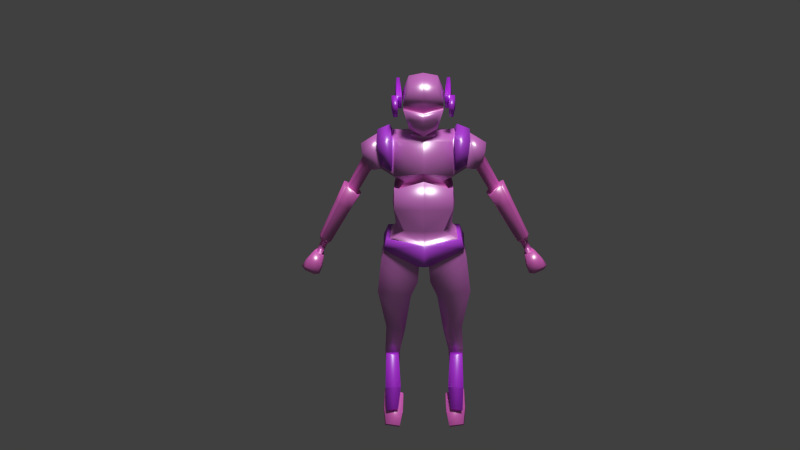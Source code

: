 # Source: player_4_animation.blend  (saved by Blender 2.76.0; exported with 4.5.12 LTS)
import bpy
from mathutils import Matrix  # noqa: F401  (used for matrix-valued properties, if any)

bpy.ops.wm.read_factory_settings(use_empty=True)
scene = bpy.context.scene
scene.name = 'Scene'

# ---- collections
col_collection_1 = bpy.data.collections.new('Collection 1'); scene.collection.children.link(col_collection_1)

# ---- images (referenced by path relative to the original .blend; pixels are not part of the script)
import os
ASSET_DIR = os.environ.get("B2B_ASSET_DIR", "")  # directory of the original .blend (textures are referenced by path, not embedded)
HERE = os.path.dirname(os.path.abspath(__file__))  # packed textures are extracted next to this script under _unpacked/

def load_image(name, relpath, width, height, colorspace="sRGB"):
    """Load a texture the original file referenced (path relative to the .blend, or extracted next to this script)."""
    p = next((c for c in (os.path.join(HERE, relpath), os.path.join(ASSET_DIR, relpath)) if relpath and os.path.exists(c)), "")
    if p:
        img = bpy.data.images.load(p, check_existing=True)
        img.name = name
    else:  # same state as the original file: an image datablock whose file is absent (Cycles renders it pink)
        img = bpy.data.images.new(name, width, height)
        img.source = "FILE"
        img.filepath = "//" + (relpath or name)
    img.colorspace_settings.name = colorspace
    return img
img_tiled_concretenew0030_2_s_jpg = load_image('TILED_ConcreteNew0030_2_S.jpg', 'TILED_ConcreteNew0030_2_S.jpg', 1024, 1024, 'sRGB')
img_t_metalbare0132_1_s_jpg = load_image('T_MetalBare0132_1_S.jpg', 'T_MetalBare0132_1_S.jpg', 1024, 1024, 'sRGB')
img_tiled_concretenew0023_2_s_jpg = load_image('TILED_ConcreteNew0023_2_S.jpg', 'TILED_ConcreteNew0023_2_S.jpg', 1024, 1024, 'sRGB')

# ---- materials (node trees are filled in below, after node groups)
mat_cuerpo = bpy.data.materials.new('cuerpo')
mat_cuerpo.alpha_threshold = 0.0
mat_cuerpo.diffuse_color = (0.02931, 0.02339, 0.8, 1.0)
mat_cuerpo.roughness = 0.5
mat_hombreras = bpy.data.materials.new('hombreras')
mat_hombreras.alpha_threshold = 0.0
mat_hombreras.diffuse_color = (0.8, 0.04557, 0.08211, 1.0)
mat_hombreras.roughness = 0.5
mat_detalles_cabeza = bpy.data.materials.new('detalles_cabeza')
mat_detalles_cabeza.alpha_threshold = 0.0
mat_detalles_cabeza.diffuse_color = (0.8, 0.411, 0.07429, 1.0)
mat_detalles_cabeza.roughness = 0.5
mat_piernas = bpy.data.materials.new('piernas')
mat_piernas.alpha_threshold = 0.0
mat_piernas.diffuse_color = (0.2203, 0.2203, 0.2203, 1.0)
mat_piernas.roughness = 0.5
mat_brazos = bpy.data.materials.new('brazos')
mat_brazos.alpha_threshold = 0.0
mat_brazos.diffuse_color = (0.8, 0.08666, 0.09981, 1.0)
mat_brazos.roughness = 0.5
mat_piel = bpy.data.materials.new('piel')
mat_piel.alpha_threshold = 0.0
mat_piel.diffuse_color = (0.2021, 0.8, 0.6471, 1.0)
mat_piel.roughness = 0.5

# ---- node groups
ng_g_material = bpy.data.node_groups.new('G_Material', 'ShaderNodeTree')
_s = ng_g_material.interface.new_socket(name='Shader', in_out='OUTPUT', socket_type='NodeSocketShader')
_s = ng_g_material.interface.new_socket(name='Math', in_out='OUTPUT', socket_type='NodeSocketFloat')
_s.min_value = 0.0
_s.max_value = 0.0
_s = ng_g_material.interface.new_socket(name='Image', in_out='INPUT', socket_type='NodeSocketColor')
_s.default_value = (0.5, 0.5, 1.0, 1.0)
_s = ng_g_material.interface.new_socket(name='NormalStr', in_out='INPUT', socket_type='NodeSocketFloat')
_s.default_value = 0.1
_s.min_value = 0.0
_s.max_value = 10.0
_s = ng_g_material.interface.new_socket(name='Displacement', in_out='INPUT', socket_type='NodeSocketFloat')
_s.default_value = 0.05
_s = ng_g_material.interface.new_socket(name='Roughness', in_out='INPUT', socket_type='NodeSocketFloat')
_s.subtype = 'FACTOR'
_s.default_value = 0.15
_s.min_value = 0.0
_s.max_value = 1.0
_N = ng_g_material.nodes; _L = ng_g_material.links
n0 = _N.new('ShaderNodeValToRGB'); n0.name = 'ColorRamp'; n0.location = (-339, 641)
while len(n0.color_ramp.elements) > 1: n0.color_ramp.elements.remove(n0.color_ramp.elements[-1])
n0.color_ramp.elements[0].position = 0.0; n0.color_ramp.elements[0].color = (0.0, 0.0, 0.0, 1.0)
_e = n0.color_ramp.elements.new(0.9636); _e.color = (0.738, 0.738, 0.738, 1.0)
n1 = _N.new('ShaderNodeBsdfAnisotropic'); n1.name = 'Glossy BSDF'; n1.location = (-341, 241)
n1.distribution = 'GGX'
n2 = _N.new('ShaderNodeMixShader'); n2.name = 'Mix Shader'; n2.location = (65, 436)
n3 = _N.new('NodeGroupOutput'); n3.name = 'G_Material'; n3.location = (587, 444)
n3.label = 'G_Material'
n4 = _N.new('ShaderNodeMath'); n4.name = 'Math'; n4.location = (-639, -110)
n4.operation = 'MULTIPLY'
n5 = _N.new('ShaderNodeBsdfDiffuse'); n5.name = 'Diffuse BSDF'; n5.location = (-341, 389)
n6 = _N.new('ShaderNodeNormalMap'); n6.name = 'Normal Map'; n6.location = (-637, 74)
n6.uv_map = 'UVMap'
n7 = _N.new('NodeGroupInput'); n7.name = 'Group Input'; n7.location = (-952, 272)
n8 = _N.new('ShaderNodeMath'); n8.name = 'Math.001'; n8.location = (0, 0)
n8.operation = 'POWER'
_L.new(n1.outputs[0], n2.inputs[2])
_L.new(n0.outputs[0], n2.inputs[0])
_L.new(n6.outputs[0], n1.inputs[4])
_L.new(n5.outputs[0], n2.inputs[1])
_L.new(n6.outputs[0], n5.inputs[2])
_L.new(n2.outputs[0], n3.inputs[0])
_L.new(n4.outputs[0], n3.inputs[1])
_L.new(n7.outputs[1], n6.inputs[0])
_L.new(n7.outputs[2], n4.inputs[0])
_L.new(n7.outputs[0], n0.inputs[0])
_L.new(n7.outputs[0], n6.inputs[1])
_L.new(n7.outputs[0], n4.inputs[1])
_L.new(n7.outputs[0], n5.inputs[0])
_L.new(n7.outputs[3], n8.inputs[0])
_L.new(n8.outputs[0], n1.inputs[1])
n3.is_active_output = True

# ---- material node trees
mat_cuerpo.use_nodes = True; mat_cuerpo.node_tree.nodes.clear()
_N = mat_cuerpo.node_tree.nodes; _L = mat_cuerpo.node_tree.links
n0 = _N.new('ShaderNodeTexImage'); n0.name = 'Image Texture'; n0.location = (-190, 328)
n0.width = 140
n0.image = img_tiled_concretenew0030_2_s_jpg
n1 = _N.new('ShaderNodeMapping'); n1.name = 'Mapping'; n1.location = (-490, 380)
n1.inputs[3].default_value = (2.0, 2.0, 2.0)
n2 = _N.new('ShaderNodeTexCoord'); n2.name = 'Texture Coordinate'; n2.location = (-690, 340)
n3 = _N.new('ShaderNodeOutputMaterial'); n3.name = 'Material Output'; n3.location = (828, 297)
n4 = _N.new('ShaderNodeGroup'); n4.name = 'Group'; n4.location = (250, 299)
n4.node_tree = ng_g_material
n4.inputs[1].default_value = 0.1
n4.inputs[2].default_value = 0.05
n4.inputs[3].default_value = 0.15
n5 = _N.new('ShaderNodeMix'); n5.name = 'Mix'; n5.location = (30, 344)
n5.data_type = 'RGBA'
n5.inputs[7].default_value = (0.6895, 0.4147, 0.5825, 1.0)
n6 = _N.new('ShaderNodeDisplacement'); n6.name = 'Displacement'; n6.location = (0, 0)
n6.inputs[1].default_value = 0.0
n6.inputs[2].default_value = 0.1
_L.new(n1.outputs[0], n0.inputs[0])
_L.new(n2.outputs[2], n1.inputs[0])
_L.new(n4.outputs[0], n3.inputs[0])
_L.new(n0.outputs[0], n5.inputs[6])
_L.new(n5.outputs[2], n4.inputs[0])
_L.new(n4.outputs[1], n6.inputs[0])
_L.new(n6.outputs[0], n3.inputs[2])
n3.is_active_output = True
mat_hombreras.use_nodes = True; mat_hombreras.node_tree.nodes.clear()
_N = mat_hombreras.node_tree.nodes; _L = mat_hombreras.node_tree.links
n0 = _N.new('ShaderNodeTexImage'); n0.name = 'Image Texture'; n0.location = (-190, 328)
n0.width = 140
n0.image = img_t_metalbare0132_1_s_jpg
n1 = _N.new('ShaderNodeMapping'); n1.name = 'Mapping'; n1.location = (-490, 380)
n1.inputs[3].default_value = (2.0, 2.0, 2.0)
n2 = _N.new('ShaderNodeTexCoord'); n2.name = 'Texture Coordinate'; n2.location = (-690, 340)
n3 = _N.new('ShaderNodeOutputMaterial'); n3.name = 'Material Output'; n3.location = (828, 297)
n4 = _N.new('ShaderNodeGroup'); n4.name = 'Group'; n4.location = (250, 299)
n4.node_tree = ng_g_material
n4.inputs[1].default_value = 0.1
n4.inputs[2].default_value = 0.05
n4.inputs[3].default_value = 0.15
n5 = _N.new('ShaderNodeMix'); n5.name = 'Mix'; n5.location = (30, 362)
n5.data_type = 'RGBA'
n5.inputs[7].default_value = (0.07273, 0.103, 0.6895, 1.0)
n6 = _N.new('ShaderNodeDisplacement'); n6.name = 'Displacement'; n6.location = (0, 0)
n6.inputs[1].default_value = 0.0
n6.inputs[2].default_value = 0.1
_L.new(n1.outputs[0], n0.inputs[0])
_L.new(n2.outputs[2], n1.inputs[0])
_L.new(n4.outputs[0], n3.inputs[0])
_L.new(n0.outputs[0], n5.inputs[6])
_L.new(n5.outputs[2], n4.inputs[0])
_L.new(n4.outputs[1], n6.inputs[0])
_L.new(n6.outputs[0], n3.inputs[2])
n3.is_active_output = True
mat_detalles_cabeza.use_nodes = True; mat_detalles_cabeza.node_tree.nodes.clear()
_N = mat_detalles_cabeza.node_tree.nodes; _L = mat_detalles_cabeza.node_tree.links
n0 = _N.new('ShaderNodeTexImage'); n0.name = 'Image Texture'; n0.location = (-190, 328)
n0.width = 140
n0.image = img_t_metalbare0132_1_s_jpg
n1 = _N.new('ShaderNodeMapping'); n1.name = 'Mapping'; n1.location = (-490, 380)
n1.inputs[3].default_value = (2.0, 2.0, 2.0)
n2 = _N.new('ShaderNodeTexCoord'); n2.name = 'Texture Coordinate'; n2.location = (-690, 340)
n3 = _N.new('ShaderNodeOutputMaterial'); n3.name = 'Material Output'; n3.location = (828, 297)
n4 = _N.new('ShaderNodeGroup'); n4.name = 'Group'; n4.location = (250, 299)
n4.node_tree = ng_g_material
n4.inputs[1].default_value = 0.1
n4.inputs[2].default_value = 0.05
n4.inputs[3].default_value = 0.15
n5 = _N.new('ShaderNodeMix'); n5.name = 'Mix'; n5.location = (30, 362)
n5.data_type = 'RGBA'
n5.inputs[7].default_value = (0.03587, 0.03708, 0.6895, 1.0)
n6 = _N.new('ShaderNodeDisplacement'); n6.name = 'Displacement'; n6.location = (0, 0)
n6.inputs[1].default_value = 0.0
n6.inputs[2].default_value = 0.1
_L.new(n1.outputs[0], n0.inputs[0])
_L.new(n2.outputs[2], n1.inputs[0])
_L.new(n4.outputs[0], n3.inputs[0])
_L.new(n0.outputs[0], n5.inputs[6])
_L.new(n5.outputs[2], n4.inputs[0])
_L.new(n4.outputs[1], n6.inputs[0])
_L.new(n6.outputs[0], n3.inputs[2])
n3.is_active_output = True
mat_piernas.use_nodes = True; mat_piernas.node_tree.nodes.clear()
_N = mat_piernas.node_tree.nodes; _L = mat_piernas.node_tree.links
n0 = _N.new('ShaderNodeTexImage'); n0.name = 'Image Texture'; n0.location = (-190, 328)
n0.width = 140
n0.image = img_t_metalbare0132_1_s_jpg
n1 = _N.new('ShaderNodeMapping'); n1.name = 'Mapping'; n1.location = (-490, 380)
n1.inputs[3].default_value = (2.0, 2.0, 2.0)
n2 = _N.new('ShaderNodeTexCoord'); n2.name = 'Texture Coordinate'; n2.location = (-690, 340)
n3 = _N.new('ShaderNodeOutputMaterial'); n3.name = 'Material Output'; n3.location = (828, 297)
n4 = _N.new('ShaderNodeGroup'); n4.name = 'Group'; n4.location = (250, 299)
n4.node_tree = ng_g_material
n4.inputs[1].default_value = 0.1
n4.inputs[2].default_value = 0.05
n4.inputs[3].default_value = 0.15
n5 = _N.new('ShaderNodeMix'); n5.name = 'Mix'; n5.location = (30, 362)
n5.data_type = 'RGBA'
n5.inputs[7].default_value = (0.02587, 0.05177, 0.6895, 1.0)
n6 = _N.new('ShaderNodeDisplacement'); n6.name = 'Displacement'; n6.location = (0, 0)
n6.inputs[1].default_value = 0.0
n6.inputs[2].default_value = 0.1
_L.new(n1.outputs[0], n0.inputs[0])
_L.new(n2.outputs[2], n1.inputs[0])
_L.new(n4.outputs[0], n3.inputs[0])
_L.new(n0.outputs[0], n5.inputs[6])
_L.new(n5.outputs[2], n4.inputs[0])
_L.new(n4.outputs[1], n6.inputs[0])
_L.new(n6.outputs[0], n3.inputs[2])
n3.is_active_output = True
mat_brazos.use_nodes = True; mat_brazos.node_tree.nodes.clear()
_N = mat_brazos.node_tree.nodes; _L = mat_brazos.node_tree.links
n0 = _N.new('ShaderNodeTexImage'); n0.name = 'Image Texture'; n0.location = (-190, 328)
n0.width = 140
n0.image = img_tiled_concretenew0030_2_s_jpg
n1 = _N.new('ShaderNodeMapping'); n1.name = 'Mapping'; n1.location = (-490, 380)
n1.inputs[3].default_value = (2.0, 2.0, 2.0)
n2 = _N.new('ShaderNodeTexCoord'); n2.name = 'Texture Coordinate'; n2.location = (-690, 340)
n3 = _N.new('ShaderNodeOutputMaterial'); n3.name = 'Material Output'; n3.location = (828, 297)
n4 = _N.new('ShaderNodeGroup'); n4.name = 'Group'; n4.location = (250, 299)
n4.node_tree = ng_g_material
n4.inputs[1].default_value = 0.1
n4.inputs[2].default_value = 0.05
n4.inputs[3].default_value = 0.15
n5 = _N.new('ShaderNodeMix'); n5.name = 'Mix'; n5.location = (30, 395)
n5.data_type = 'RGBA'
n5.inputs[7].default_value = (0.6895, 0.2632, 0.2371, 1.0)
n6 = _N.new('ShaderNodeDisplacement'); n6.name = 'Displacement'; n6.location = (0, 0)
n6.inputs[1].default_value = 0.0
n6.inputs[2].default_value = 0.1
_L.new(n1.outputs[0], n0.inputs[0])
_L.new(n2.outputs[2], n1.inputs[0])
_L.new(n4.outputs[0], n3.inputs[0])
_L.new(n0.outputs[0], n5.inputs[6])
_L.new(n5.outputs[2], n4.inputs[0])
_L.new(n4.outputs[1], n6.inputs[0])
_L.new(n6.outputs[0], n3.inputs[2])
n3.is_active_output = True
mat_piel.use_nodes = True; mat_piel.node_tree.nodes.clear()
_N = mat_piel.node_tree.nodes; _L = mat_piel.node_tree.links
n0 = _N.new('ShaderNodeTexImage'); n0.name = 'Image Texture'; n0.location = (-190, 328)
n0.width = 140
n0.image = img_tiled_concretenew0023_2_s_jpg
n1 = _N.new('ShaderNodeMapping'); n1.name = 'Mapping'; n1.location = (-490, 380)
n1.inputs[3].default_value = (2.0, 2.0, 2.0)
n2 = _N.new('ShaderNodeTexCoord'); n2.name = 'Texture Coordinate'; n2.location = (-690, 340)
n3 = _N.new('ShaderNodeOutputMaterial'); n3.name = 'Material Output'; n3.location = (828, 297)
n4 = _N.new('ShaderNodeGroup'); n4.name = 'Group'; n4.location = (250, 299)
n4.node_tree = ng_g_material
n4.inputs[1].default_value = 0.1
n4.inputs[2].default_value = 0.05
n4.inputs[3].default_value = 0.15
n5 = _N.new('ShaderNodeMix'); n5.name = 'Mix'; n5.location = (30, 357)
n5.data_type = 'RGBA'
n5.inputs[7].default_value = (0.6895, 0.2371, 0.2632, 1.0)
n6 = _N.new('ShaderNodeDisplacement'); n6.name = 'Displacement'; n6.location = (0, 0)
n6.inputs[1].default_value = 0.0
n6.inputs[2].default_value = 0.1
_L.new(n1.outputs[0], n0.inputs[0])
_L.new(n2.outputs[2], n1.inputs[0])
_L.new(n4.outputs[0], n3.inputs[0])
_L.new(n0.outputs[0], n5.inputs[6])
_L.new(n5.outputs[2], n4.inputs[0])
_L.new(n4.outputs[1], n6.inputs[0])
_L.new(n6.outputs[0], n3.inputs[2])
n3.is_active_output = True

# ---- world
world_world = bpy.data.worlds.new('World'); scene.world = world_world
world_world.color = (0.05088, 0.05088, 0.05088)
world_world.use_sun_shadow = False
world_world.sun_shadow_jitter_overblur = 0.0
world_world.cycles.sampling_method = 'MANUAL'
world_world.cycles.sample_map_resolution = 256

# ---- cameras
cam_camera_001 = bpy.data.cameras.new('Camera.001')
cam_camera_001.clip_end = 100.0
cam_camera_001.lens = 35.0
cam_camera_001.sensor_width = 32.0
cam_camera_001.sensor_height = 18.0
cam_camera_001.display_size = 2.0
cam_camera_001.dof.focus_distance = 0.0

# ---- lights
light_sun = bpy.data.lights.new('Sun', 'SUN')
light_sun.transmission_factor = 0.0
light_sun.angle = 0.1993
light_sun.energy = 2.5
light_sun.shadow_buffer_clip_start = 0.5
light_sun.shadow_soft_size = 0.1
light_sun.shadow_cascade_max_distance = 1000.0
light_sun.cycles.use_multiple_importance_sampling = False

# ---- meshes
me_cube_002 = bpy.data.meshes.new('Cube.002')
me_cube_002.from_pydata([(0.3666, 0.4508, 2.68), (0.3214, 0.0154, 2.495), (0.3845, 0.5358, 2.397), (0.3347, 0.07551, 2.283), (0.4155, 0.4499, 2.683), (0.406, 0.01378, 2.5), (0.4334, 0.5349, 2.4), (0.4193, 0.07388, 2.288), (0.3294, -0.01018, 2.469), (0.3405, 0.04, 2.292), (0.358, -0.01073, 2.471), (0.3691, 0.03945, 2.294), (0.4296, 0.2611, 2.577), (0.4213, 0.1367, 2.472), (0.442, 0.3204, 2.379), (0.4266, 0.1609, 2.387), (0.41, 0.263, 2.576), (0.4016, 0.1386, 2.472), (0.4224, 0.3223, 2.379), (0.407, 0.1628, 2.387), (0.4528, -0.1926, 2.215), (0.4526, -0.2527, 2.427), (0.3886, -0.1838, 2.213), (0.3778, -0.2439, 2.425), (0.4685, 0.1527, 2.387), (0.4632, 0.1285, 2.473), (0.4897, 0.06508, 2.29), (0.4807, 0.004974, 2.502), (0.3085, -0.4777, 0.4835), (0.428, -0.223, 1.84), (0.2976, 0.2039, 0.4874), (0.428, 0.249, 1.827), (0.438, 0.2884, 1.167), (0.4493, -0.5063, 1.166), (0.42, 0.2471, 0.8437), (0.4513, -0.5075, 0.8434), (0.5288, 0.2146, 0.2855), (0.5311, -0.3369, 0.2855), (0.05194, 0.1247, -0.1856), (0.07893, -0.3494, -0.1856), (0.6171, 0.1701, 0.1435), (0.6171, -0.3876, 0.1435), (0.4372, 0.3298, 1.341), (0.4489, -0.4269, 1.352), (0.0, 0.3288, 1.848), (0.0, 0.2033, 0.4866), (0.0, -0.2661, 1.861), (0.0, -0.5334, 0.4866), (0.0, -0.5223, 1.295), (0.0, 0.4199, 1.239), (0.0, -0.5549, 0.8487), (0.0, 0.3499, 0.8475), (0.0, 0.2263, 0.2429), (0.0, -0.493, 0.2429), (0.0, 0.2185, -0.1149), (0.0, -0.4368, -0.1575), (0.0, 0.487, 1.344), (0.0, -0.5488, 1.433), (0.6818, -0.4202, -0.09077), (0.1005, -0.3259, -0.4684), (0.6841, 0.1835, -0.08862), (0.1023, 0.1317, -0.4713), (0.7411, -0.4038, -0.5856), (0.2123, -0.2983, -0.7272), (0.7411, 0.1659, -0.5856), (0.2123, 0.1187, -0.7272), (0.624, -0.04877, -2.506), (0.4496, -0.03369, -2.504), (0.624, 0.1168, -2.506), (0.4496, 0.118, -2.504), (0.6594, 0.2174, -1.864), (0.4077, 0.22, -1.861), (0.4077, -0.02385, -1.861), (0.6594, -0.04116, -1.864), (0.3166, 0.2114, -1.379), (0.6218, -0.2529, -1.315), (0.6218, 0.2028, -1.315), (0.3166, -0.2291, -1.379), (0.6644, -0.09232, -2.373), (0.4209, -0.06507, -2.372), (0.6549, 0.1117, -2.512), (0.4342, 0.1087, -2.51), (0.4397, -0.08423, -1.888), (0.6419, -0.102, -1.89), (0.6629, -0.2052, -2.512), (0.4014, -0.1792, -2.516), (0.6632, 0.1001, -2.619), (0.4309, 0.0943, -2.618), (0.4313, -0.1461, -1.904), (0.6333, -0.1656, -1.904), (0.6076, -0.1786, -2.689), (0.4394, -0.166, -2.693), (0.6175, 0.05044, -2.685), (0.4606, 0.04814, -2.684), (0.6414, -0.472, -2.776), (0.4429, -0.4333, -2.765), (0.6173, -0.4287, -2.831), (0.4611, -0.3983, -2.822), (0.6714, -0.01961, -2.641), (0.3732, -0.1263, -2.659), (0.6888, -0.284, -2.838), (0.3694, -0.3893, -2.856), (0.6913, 0.1342, -2.744), (0.3628, 0.01673, -2.764), (0.7094, -0.1175, -2.978), (0.37, -0.2317, -2.997), (0.6448, -0.6311, -2.931), (0.411, -0.6789, -2.938), (0.6655, -0.5472, -3.026), (0.4318, -0.595, -3.032), (0.6523, 0.2518, -2.828), (0.3819, 0.155, -2.845), (0.6597, 0.07626, -2.996), (0.3893, -0.02047, -3.013), (0.0, 0.255, 1.893), (0.0, -0.2475, 1.926), (0.1925, -0.174, 1.962), (0.1925, 0.1809, 1.943), (0.1925, 0.1795, 1.914), (0.0, 0.253, 1.898), (0.1925, -0.1754, 1.933), (0.0, -0.2495, 1.93), (0.08896, 0.2103, 1.682), (0.0, 0.2103, 1.681), (0.08896, -0.1736, 1.7), (0.0, -0.1736, 1.7), (0.0, -0.5563, 0.2548), (0.5874, -0.391, 0.3036), (0.6532, 0.1929, 0.1584), (0.5799, 0.2719, 0.3009), (0.6345, -0.4237, 0.1458), (0.0, -0.447, -0.1275), (0.134, -0.3982, -0.135), (0.0, 0.2981, 0.2883), (0.0, 0.2769, 0.06189), (0.7246, 0.1589, 1.78), (0.7246, -0.1512, 1.782), (0.6631, 0.1777, 1.422), (0.6631, -0.2275, 1.424), (0.9453, 0.1603, 1.635), (0.9449, -0.1461, 1.638), (0.8239, 0.1678, 1.395), (0.823, -0.2018, 1.395), (1.219, 0.1515, 1.082), (1.219, -0.1443, 1.082), (1.03, 0.1704, 0.9421), (1.03, -0.2126, 0.9421), (1.35, 0.1242, 0.8059), (1.35, -0.1211, 0.806), (1.165, 0.1406, 0.7326), (1.165, -0.1788, 0.7326), (1.639, 0.1042, 0.2353), (1.639, -0.1043, 0.2353), (1.497, 0.1172, 0.1672), (1.497, -0.1522, 0.1672), (1.739, 0.07034, -0.0364), (1.739, -0.07597, -0.03634), (1.635, 0.07688, -0.08257), (1.635, -0.1052, -0.08264), (1.847, 0.1142, -0.1603), (1.847, -0.1163, -0.1598), (1.661, 0.1294, -0.2436), (1.661, -0.1703, -0.2442), (1.922, 0.118, -0.2829), (1.922, -0.125, -0.2829), (1.719, 0.1315, -0.3733), (1.719, -0.1787, -0.3733), (1.91, 0.07393, -0.3578), (1.91, -0.0885, -0.3578), (1.784, 0.07871, -0.4137), (1.784, -0.1181, -0.4137), (0.468, 0.01792, 1.978), (0.4674, -0.04514, 1.243), (0.7053, 0.009195, 1.917), (0.6201, -0.03034, 1.357), (0.9685, 0.01465, 1.752), (0.7678, -0.02404, 1.331), (1.248, 0.008456, 1.143), (0.984, -0.02591, 0.9543), (1.393, 0.005522, 0.8311), (1.132, -0.02297, 0.7303), (1.68, 0.003383, 0.234), (1.485, -0.02083, 0.1414), (1.782, 0.0001637, -0.04522), (1.623, -0.01707, -0.116), (1.916, 0.002781, -0.194), (1.658, -0.02394, -0.3107), (1.999, 0.0005833, -0.3222), (1.714, -0.02748, -0.4485), (1.947, -0.006387, -0.3993), (1.803, -0.02053, -0.463), (0.4521, -0.1093, 1.162), (0.4432, -0.1369, 0.4788), (0.4887, -0.13, 0.8433), (0.2802, 0.2774, 1.285), (0.3672, 0.2053, 1.172), (0.2824, -0.4115, 1.27), (0.3766, -0.3935, 1.138), (0.0, -0.4481, 1.28), (0.4088, -0.09635, 1.11), (0.3643, -0.06855, 1.215), (0.0, -0.4432, 1.393), (0.0, 0.29, 1.212), (0.0, 0.3497, 1.324), (0.5161, 0.02013, 2.053), (0.4742, -0.3037, 1.899), (0.4761, 0.3359, 1.873), (0.4869, 0.4318, 1.345), (0.4873, -0.4705, 1.446), (0.7087, 0.006176, 1.976), (0.7138, -0.2112, 1.822), (0.7125, 0.222, 1.81), (0.6544, 0.2499, 1.467), (0.661, -0.2861, 1.484), (0.9268, 0.01136, 1.696), (0.9112, -0.1197, 1.595), (0.9127, 0.1275, 1.592), (0.8254, 0.1317, 1.398), (0.8229, -0.1666, 1.398), (0.7857, -0.02375, 1.348), (1.184, 0.007264, 1.104), (1.18, -0.07066, 1.059), (1.185, 0.07236, 1.063), (1.062, 0.09395, 0.97), (1.056, -0.1314, 0.9666), (1.043, -0.02548, 1.001), (0.8276, -0.1568, 1.357), (0.904, -0.09876, 1.519), (0.9067, 0.1049, 1.514), (0.833, 0.1153, 1.359), (0.8118, -0.02452, 1.344), (0.8985, 0.009792, 1.632), (1.05, -0.1321, 0.975), (1.056, 0.09454, 0.9784), (1.037, -0.02545, 1.009), (1.176, 0.007334, 1.117), (1.172, -0.07144, 1.071), (1.178, 0.07326, 1.075), (0.0, 0.3547, 2.74), (0.0, 0.2826, 2.052), (0.0, -0.2984, 2.726), (0.0, -0.3191, 1.944), (0.2378, 0.3547, 2.699), (0.2921, 0.2534, 2.216), (0.1947, -0.2984, 2.685), (0.2134, -0.2236, 2.037), (0.0, 0.07842, 2.83), (0.0, 0.08566, 1.967), (0.2134, 0.07842, 2.034), (0.2145, 0.07842, 2.789), (0.0, -0.4121, 2.281), (0.0, 0.3974, 2.376), (0.3288, 0.367, 2.423), (0.3, -0.3259, 2.358), (0.3, 0.07842, 2.346), (0.0, -0.3205, 2.369), (0.0, 0.393, 2.448), (0.3247, 0.3686, 2.477), (0.3016, -0.3205, 2.423), (0.3016, 0.07842, 2.423), (0.0, -0.3005, 2.367), (0.0, -0.3059, 2.279), (0.2922, -0.308, 2.423), (0.2942, -0.31, 2.357), (0.2879, 0.07886, 2.424), (0.2864, 0.07886, 2.347), (0.0, -0.4028, 2.194), (0.0, -0.3529, 2.068), (0.1579, -0.3197, 2.11), (0.188, -0.3552, 2.221), (0.4904, 0.01338, 1.921), (0.4585, -0.179, 1.811), (0.4585, 0.1979, 1.801), (0.4658, 0.2624, 1.414), (0.4752, -0.3418, 1.421), (0.6798, 0.006418, 1.873), (0.6953, -0.1216, 1.764), (0.6953, 0.1259, 1.763), (0.6462, 0.141, 1.478), (0.6462, -0.1826, 1.479), (0.4954, -0.2434, 1.858), (0.6826, 0.004008, 1.919), (0.6856, 0.1763, 1.787), (0.5288, 0.01515, 1.981), (0.4968, 0.2673, 1.837), (0.5055, 0.3438, 1.416), (0.5111, -0.3735, 1.44), (0.6866, -0.1695, 1.797), (0.6392, 0.1986, 1.515), (0.6499, -0.2263, 1.47), (0.0, 0.4639, 1.877), (0.4659, 0.3841, 1.856), (0.4752, 0.4649, 1.369), (0.0, 0.6221, 1.372), (0.3814, 0.3688, 1.337), (0.0, 0.484, 1.339), (0.4092, 0.4678, 1.358), (0.0, 0.583, 1.36), (0.3904, 0.3753, 1.137), (0.3763, 0.3428, 0.8821), (0.0, 0.4788, 1.194), (0.0, 0.4237, 0.8852), (0.3858, 0.3087, 1.171), (0.0, 0.4104, 1.227), (0.3489, 0.3563, 1.147), (0.0, 0.4364, 1.191), (1.758, -0.002778, -0.06498), (1.746, -0.003685, -0.0616), (1.722, -0.04857, -0.05128), (1.73, -0.05648, -0.0538), (1.722, 0.03843, -0.05128), (1.73, 0.04754, -0.0539), (1.652, 0.05456, -0.08809), (1.665, 0.04299, -0.1007), (1.665, -0.06769, -0.1007), (1.652, -0.08071, -0.08807), (1.65, -0.01451, -0.1127), (1.654, -0.01379, -0.1021), (1.662, -0.00274, 0.1378), (1.669, -0.001772, 0.1415), (1.645, -0.06373, 0.1422), (1.641, -0.06026, 0.1385), (1.645, 0.0562, 0.1422), (1.641, 0.05108, 0.1385), (1.565, 0.05808, 0.102), (1.564, 0.06372, 0.103), (1.564, -0.09125, 0.103), (1.565, -0.08584, 0.102), (1.558, -0.01568, 0.08819), (1.556, -0.0157, 0.0882), (0.6278, -0.393, 0.1048), (0.6282, 0.1723, 0.1052), (0.06026, 0.1258, -0.2328), (0.0825, -0.3455, -0.2323)], [], [(0, 2, 3, 1), (7, 6, 14, 15), (1, 3, 9, 8), (0, 1, 5, 4), (3, 2, 6, 7), (2, 0, 4, 6), (8, 9, 11, 10), (5, 1, 8, 10), (3, 7, 11, 9), (7, 5, 10, 11), (7, 26, 20, 22), (26, 27, 21, 20), (12, 13, 17, 16), (6, 4, 12, 14), (5, 7, 22, 23), (4, 5, 13, 12), (16, 17, 19, 18), (15, 14, 18, 19), (14, 12, 16, 18), (13, 15, 19, 17), (27, 5, 23, 21), (23, 22, 20, 21), (7, 15, 24, 26), (13, 5, 27, 25), (15, 13, 25, 24), (27, 26, 24, 25), (51, 34, 30, 45), (193, 35, 28, 192), (45, 30, 36, 52), (42, 172, 200, 194), (48, 33, 197, 198), (191, 33, 35, 193), (32, 298, 304, 302), (38, 39, 55, 54), (55, 39, 132, 131), (192, 28, 37), (44, 31, 291, 290), (204, 206, 284, 283), (29, 46, 57, 43), (39, 41, 130, 132), (331, 330, 58, 60), (28, 47, 53, 37), (33, 48, 50, 35), (172, 43, 196, 200), (171, 44, 46), (35, 50, 47, 28), (61, 60, 64, 65), (333, 332, 61, 59), (330, 333, 59, 58), (332, 331, 60, 61), (71, 70, 68, 69), (58, 59, 63, 62), (59, 61, 65, 63), (60, 58, 62, 64), (68, 66, 67, 69), (73, 72, 67, 66), (72, 71, 69, 67), (70, 73, 66, 68), (76, 75, 73, 70), (77, 74, 71, 72), (75, 77, 72, 73), (74, 76, 70, 71), (65, 64, 76, 74), (62, 63, 77, 75), (63, 65, 74, 77), (64, 62, 75, 76), (36, 37, 127, 129), (54, 40, 38), (80, 81, 79, 78), (83, 78, 79, 82), (85, 87, 93, 91), (89, 88, 85, 84), (80, 78, 84, 86), (83, 82, 88, 89), (82, 79, 85, 88), (81, 80, 86, 87), (78, 83, 89, 84), (79, 81, 87, 85), (92, 90, 91, 93), (86, 84, 90, 92), (87, 86, 92, 93), (84, 85, 95, 94), (94, 95, 97, 96), (85, 91, 97, 95), (90, 84, 94, 96), (91, 90, 96, 97), (99, 101, 100, 98), (105, 103, 111, 113), (98, 100, 104, 102), (105, 104, 108, 109), (101, 99, 103, 105), (99, 98, 102, 103), (106, 107, 109, 108), (100, 101, 107, 106), (101, 105, 109, 107), (104, 100, 106, 108), (111, 110, 112, 113), (103, 102, 110, 111), (102, 104, 112, 110), (104, 105, 113, 112), (115, 116, 117, 114), (120, 121, 125, 124), (114, 117, 118, 119), (116, 115, 121, 120), (117, 116, 120, 118), (125, 123, 122, 124), (118, 120, 124, 122), (119, 118, 122, 123), (127, 126, 131, 132, 130), (133, 129, 128, 134), (129, 127, 130, 128), (41, 40, 128, 130), (37, 53, 126, 127), (52, 36, 129, 133), (40, 54, 134, 128), (137, 135, 139, 141), (208, 205, 280, 286), (137, 42, 273, 278), (172, 42, 137, 174), (146, 144, 221, 224), (136, 138, 142, 140), (173, 136, 140, 175), (174, 137, 141, 176), (178, 145, 149, 180), (177, 143, 222, 220), (176, 141, 217, 219), (143, 145, 223, 222), (148, 150, 154, 152), (145, 143, 147, 149), (144, 146, 150, 148), (177, 144, 148, 179), (152, 154, 326, 320), (179, 148, 152, 181), (180, 149, 153, 182), (149, 147, 151, 153), (155, 183, 185, 159), (324, 323, 310, 313), (327, 328, 317, 314), (157, 161, 186, 184), (156, 158, 162, 160), (155, 159, 161, 157), (185, 160, 164, 187), (188, 165, 169, 190), (186, 161, 165, 188), (161, 159, 163, 165), (160, 162, 166, 164), (189, 168, 170, 190), (165, 163, 167, 169), (164, 166, 170, 168), (187, 164, 168, 189), (163, 187, 189, 167), (167, 189, 190, 169), (162, 186, 188, 166), (166, 188, 190, 170), (158, 184, 186, 162), (159, 185, 187, 163), (323, 318, 307, 310), (318, 321, 308, 307), (150, 180, 182, 154), (147, 179, 181, 151), (143, 177, 179, 147), (142, 176, 219, 218), (140, 142, 218, 215), (146, 178, 180, 150), (138, 174, 176, 142), (135, 173, 175, 139), (43, 172, 174, 138), (213, 208, 286, 289), (171, 31, 44), (29, 171, 46), (34, 193, 192, 30), (33, 191, 199, 197), (32, 191, 193, 34), (192, 37, 36), (30, 192, 36), (200, 196, 197, 199), (203, 194, 195, 202), (196, 201, 198, 197), (194, 200, 199, 195), (32, 49, 202, 195), (191, 32, 195, 199), (43, 57, 201, 196), (56, 42, 194, 203), (207, 206, 211, 212), (204, 205, 210, 209), (205, 208, 213, 210), (206, 204, 209, 211), (171, 29, 271, 270), (206, 207, 285, 284), (205, 204, 283, 280), (207, 212, 288, 285), (29, 43, 274, 271), (138, 136, 276, 279), (236, 232, 224, 221), (235, 236, 221, 220), (234, 233, 223, 225), (233, 237, 222, 223), (232, 234, 225, 224), (237, 235, 220, 222), (175, 140, 215, 214), (178, 146, 224, 225), (145, 178, 225, 223), (141, 139, 216, 217), (144, 177, 220, 221), (139, 175, 214, 216), (182, 153, 325, 329), (183, 155, 311, 306), (154, 182, 329, 326), (155, 157, 312, 311), (184, 158, 315, 316), (151, 181, 319, 322), (321, 327, 314, 308), (158, 156, 309, 315), (157, 184, 316, 312), (328, 324, 313, 317), (153, 151, 322, 325), (216, 214, 231, 228), (218, 219, 230, 226), (217, 216, 228, 229), (219, 217, 229, 230), (214, 215, 227, 231), (215, 218, 226, 227), (228, 231, 235, 237), (226, 230, 234, 232), (229, 228, 237, 233), (230, 229, 233, 234), (231, 227, 236, 235), (227, 226, 232, 236), (241, 245, 268, 267), (247, 239, 243, 248), (249, 242, 238, 246), (254, 253, 245, 248), (251, 252, 243, 239), (252, 254, 248, 243), (244, 249, 246, 240), (241, 247, 248, 245), (257, 259, 254, 252), (256, 257, 252, 251), (258, 255, 260, 262), (253, 254, 265, 263), (244, 240, 255, 258), (249, 244, 258, 259), (238, 242, 257, 256), (242, 249, 259, 257), (264, 262, 263, 265), (262, 260, 261, 263), (250, 253, 263, 261), (259, 258, 262, 264), (254, 259, 264, 265), (269, 266, 267, 268), (253, 250, 266, 269), (245, 253, 269, 268), (278, 273, 285, 288), (277, 278, 288, 282), (270, 271, 280, 283), (275, 277, 282, 281), (272, 270, 283, 284), (279, 276, 287, 289), (273, 272, 284, 285), (276, 275, 281, 287), (271, 274, 286, 280), (274, 279, 289, 286), (209, 210, 287, 281), (31, 171, 270, 272), (211, 209, 281, 282), (212, 211, 282, 288), (43, 138, 279, 274), (136, 173, 275, 276), (210, 213, 289, 287), (173, 135, 277, 275), (135, 137, 278, 277), (42, 31, 272, 273), (290, 291, 292, 293), (42, 56, 295, 294), (31, 42, 292, 291), (294, 295, 297, 296), (292, 42, 294, 296), (293, 292, 296, 297), (300, 298, 299, 301), (32, 34, 299, 298), (34, 51, 301, 299), (303, 302, 304, 305), (49, 32, 302, 303), (298, 300, 305, 304), (156, 160, 185, 183), (307, 308, 309, 306), (311, 312, 313, 310), (308, 314, 315, 309), (317, 313, 312, 316), (310, 307, 306, 311), (314, 317, 316, 315), (156, 183, 306, 309), (319, 320, 321, 318), (323, 324, 325, 322), (320, 326, 327, 321), (329, 325, 324, 328), (322, 319, 318, 323), (326, 329, 328, 327), (181, 152, 320, 319), (38, 40, 331, 332), (41, 39, 333, 330), (39, 38, 332, 333), (40, 41, 330, 331)])
me_cube_002.polygons.foreach_set('use_smooth', [True] * 303)
me_cube_002.polygons.foreach_set('material_index', [2, 2, 2, 2, 2, 2, 2, 2, 2, 2, 2, 2, 2, 2, 2, 2, 2, 2, 2, 2, 2, 2, 2, 2, 2, 2, 0, 0, 0, 0, 0, 0, 0, 1, 1, 0, 0, 1, 0, 1, 0, 0, 0, 0, 0, 0, 0, 0, 0, 0, 0, 0, 0, 0, 0, 0, 0, 0, 0, 0, 0, 0, 0, 0, 0, 0, 1, 1, 3, 3, 3, 3, 3, 3, 3, 3, 3, 3, 3, 3, 3, 3, 3, 3, 3, 3, 4, 4, 4, 4, 4, 4, 4, 4, 4, 4, 4, 4, 4, 4, 0, 0, 0, 0, 0, 0, 0, 0, 1, 1, 1, 1, 1, 1, 1, 0, 1, 0, 0, 4, 0, 0, 0, 4, 4, 0, 4, 4, 4, 4, 4, 4, 4, 4, 4, 4, 5, 5, 4, 4, 4, 4, 4, 4, 4, 4, 4, 4, 4, 4, 4, 4, 4, 4, 4, 4, 5, 5, 4, 4, 4, 0, 0, 4, 0, 0, 0, 1, 0, 0, 0, 0, 0, 0, 0, 5, 5, 5, 5, 0, 0, 0, 0, 1, 1, 1, 1, 0, 1, 1, 1, 0, 0, 5, 5, 5, 5, 5, 5, 0, 4, 4, 0, 4, 0, 4, 4, 4, 4, 4, 4, 5, 4, 4, 5, 4, 5, 5, 5, 5, 5, 5, 5, 5, 5, 5, 5, 5, 0, 0, 0, 0, 0, 0, 0, 0, 0, 0, 0, 0, 0, 0, 0, 0, 0, 5, 0, 0, 0, 0, 0, 0, 1, 1, 1, 1, 1, 1, 1, 1, 1, 1, 1, 0, 1, 1, 0, 0, 1, 0, 0, 0, 0, 0, 0, 0, 0, 0, 0, 0, 0, 0, 0, 0, 4, 5, 5, 5, 5, 5, 5, 4, 5, 5, 5, 5, 5, 5, 4, 0, 0, 0, 0])
_uv = me_cube_002.uv_layers.new(name='UVMap')
_uv.uv.foreach_set('vector', [0.9424, 0.9282, 0.8816, 0.9282, 0.8883, 0.8316, 0.9336, 0.8322, 0.5383, 0.8512, 0.5436, 0.9486, 0.5346, 0.9052, 0.5239, 0.8743, 0.9336, 0.8322, 0.8883, 0.8316, 0.8921, 0.825, 0.9298, 0.8256, 0.1505, 0.7363, 0.1431, 0.647, 0.1606, 0.6475, 0.1606, 0.7366, 0.1432, 0.64, 0.1505, 0.5434, 0.1606, 0.543, 0.1606, 0.6393, 0.5691, 0.7812, 0.5691, 0.8375, 0.559, 0.8378, 0.559, 0.7815, 0.8724, 0.4876, 0.8724, 0.451, 0.8783, 0.4508, 0.8783, 0.4874, 0.8892, 0.4923, 0.8718, 0.4929, 0.8724, 0.4876, 0.8783, 0.4874, 0.1432, 0.64, 0.1606, 0.6393, 0.151, 0.6468, 0.1451, 0.647, 0.8892, 0.4485, 0.8892, 0.4923, 0.8783, 0.4874, 0.8783, 0.4508, 0.9895, 0.7916, 0.9749, 0.792, 0.9762, 0.7373, 0.9895, 0.7371, 0.7254, 0.4326, 0.7703, 0.432, 0.7703, 0.4873, 0.7252, 0.488, 0.7068, 0.2007, 0.7068, 0.2281, 0.7027, 0.2284, 0.7027, 0.201, 0.5436, 0.9486, 0.4834, 0.9486, 0.4926, 0.9052, 0.5346, 0.9052, 0.728, 0.9943, 0.6828, 0.9949, 0.6829, 0.9402, 0.728, 0.9395, 0.4834, 0.9486, 0.4935, 0.8519, 0.5058, 0.8745, 0.4926, 0.9052, 0.2373, 0.9916, 0.2065, 0.9784, 0.2062, 0.9604, 0.2373, 0.9498, 0.6987, 0.2337, 0.6987, 0.2007, 0.7027, 0.2007, 0.7027, 0.2337, 0.7743, 0.4095, 0.7743, 0.4504, 0.7703, 0.4507, 0.7703, 0.4097, 0.954, 0.3763, 0.9516, 0.3931, 0.9476, 0.3926, 0.95, 0.3757, 0.1386, 0.9027, 0.1541, 0.9028, 0.1544, 0.9559, 0.1389, 0.9558, 0.6656, 0.853, 0.6676, 0.8092, 0.6806, 0.8093, 0.6807, 0.853, 0.9482, 0.4147, 0.9516, 0.3931, 0.9602, 0.3947, 0.9627, 0.4168, 0.1544, 0.8773, 0.1541, 0.9028, 0.1386, 0.9027, 0.1457, 0.8779, 0.9516, 0.3931, 0.954, 0.3763, 0.9627, 0.3778, 0.9602, 0.3947, 0.7703, 0.432, 0.7254, 0.4326, 0.7388, 0.4098, 0.7568, 0.4095, 0.3698, 0.8522, 0.2814, 0.8484, 0.3072, 0.775, 0.3682, 0.7756, 0.4566, 0.5744, 0.4574, 0.4969, 0.5343, 0.5032, 0.5323, 0.573, 0.3682, 0.7756, 0.3072, 0.775, 0.2609, 0.7334, 0.3698, 0.7261, 0.5914, 0.1469, 0.6146, 0.07201, 0.6369, 0.07459, 0.627, 0.1476, 0.7746, 0.6907, 0.6838, 0.6873, 0.699, 0.664, 0.7747, 0.6754, 0.392, 0.5787, 0.3914, 0.4972, 0.4574, 0.4969, 0.4566, 0.5744, 0.6802, 0.8092, 0.6656, 0.7946, 0.6717, 0.7876, 0.6791, 0.7979, 0.4116, 0.4821, 0.5093, 0.4875, 0.5267, 0.4969, 0.3912, 0.4969, 0.7883, 0.825, 0.7808, 0.8075, 0.7906, 0.7966, 0.7945, 0.8248, 0.5323, 0.573, 0.5343, 0.5032, 0.5701, 0.5318, 0.7808, 0.7183, 0.6929, 0.7347, 0.6847, 0.707, 0.7804, 0.6907, 0.5267, 0.3327, 0.5554, 0.2645, 0.5648, 0.2777, 0.5419, 0.3322, 0.6609, 0.8568, 0.5721, 0.8568, 0.5701, 0.7698, 0.6656, 0.7573, 0.4834, 0.6784, 0.3991, 0.7629, 0.3912, 0.7605, 0.4678, 0.6813, 0.3897, 0.5333, 0.2731, 0.5354, 0.2667, 0.4967, 0.3912, 0.4949, 0.6156, 0.668, 0.6799, 0.6625, 0.6828, 0.7126, 0.5701, 0.7126, 0.5769, 0.5302, 0.6672, 0.4969, 0.6748, 0.5882, 0.5815, 0.5962, 0.6146, 0.07201, 0.6409, 0.0, 0.6744, 0.01432, 0.6369, 0.07459, 0.6828, 0.7827, 0.7808, 0.7183, 0.7808, 0.8406, 0.5815, 0.5962, 0.6748, 0.5882, 0.6799, 0.6625, 0.6156, 0.668, 0.01397, 0.1601, 0.1408, 0.09405, 0.1408, 0.1967, 0.0305, 0.2148, 0.5092, 0.4779, 0.412, 0.4723, 0.414, 0.4226, 0.5082, 0.4292, 0.2612, 0.5345, 0.1427, 0.4788, 0.1408, 0.4301, 0.2667, 0.4934, 0.01126, 0.1108, 0.1343, 0.05366, 0.1408, 0.09405, 0.01397, 0.1601, 0.04105, 0.4474, 0.09235, 0.4536, 0.07161, 0.5854, 0.03607, 0.5811, 0.2667, 0.4934, 0.1408, 0.4301, 0.1577, 0.3744, 0.2667, 0.391, 0.5082, 0.4292, 0.414, 0.4226, 0.4204, 0.3674, 0.5062, 0.3728, 0.3912, 0.4949, 0.2667, 0.4967, 0.2681, 0.3968, 0.3856, 0.3946, 0.802, 0.2293, 0.7679, 0.2299, 0.7708, 0.1944, 0.802, 0.1939, 0.2257, 0.13, 0.1749, 0.1367, 0.1671, 0.004635, 0.2022, 0.0, 0.4649, 0.1334, 0.4147, 0.1302, 0.4441, 0.0, 0.4753, 0.001993, 0.3912, 0.1315, 0.3379, 0.1325, 0.3338, 0.0006323, 0.368, 0.0, 0.3904, 0.2429, 0.2964, 0.2447, 0.3379, 0.1325, 0.3912, 0.1315, 0.5007, 0.2365, 0.41, 0.2308, 0.4147, 0.1302, 0.4649, 0.1334, 0.2273, 0.2442, 0.164, 0.2384, 0.1749, 0.1367, 0.2257, 0.13, 0.03423, 0.3477, 0.09819, 0.3415, 0.09235, 0.4536, 0.04105, 0.4474, 0.0305, 0.2148, 0.1408, 0.1967, 0.09819, 0.3415, 0.03423, 0.3477, 0.2667, 0.391, 0.1577, 0.3744, 0.164, 0.2384, 0.2273, 0.2442, 0.5062, 0.3728, 0.4204, 0.3674, 0.41, 0.2308, 0.5007, 0.2365, 0.3856, 0.3946, 0.2681, 0.3968, 0.2964, 0.2447, 0.3904, 0.2429, 0.6731, 0.2511, 0.6726, 0.3644, 0.6608, 0.3756, 0.6624, 0.2394, 0.0, 0.08359, 0.133, 0.04567, 0.01072, 0.101, 0.526, 0.9517, 0.526, 0.997, 0.4897, 0.9984, 0.4834, 0.9486, 0.2012, 0.8574, 0.2062, 0.9559, 0.1556, 0.9559, 0.1593, 0.8573, 0.7348, 0.07503, 0.6744, 0.07238, 0.6789, 0.05568, 0.7204, 0.04075, 0.9013, 0.2347, 0.9423, 0.2341, 0.9514, 0.3596, 0.8983, 0.3596, 0.1655, 0.6479, 0.2148, 0.6348, 0.2272, 0.6695, 0.1606, 0.6691, 0.7676, 0.8829, 0.7679, 0.8413, 0.7808, 0.8406, 0.7808, 0.8822, 0.7568, 0.2007, 0.7217, 0.1096, 0.7348, 0.07503, 0.7679, 0.1939, 0.5629, 0.9489, 0.5629, 0.994, 0.5408, 0.9959, 0.5404, 0.9486, 0.2148, 0.6348, 0.2495, 0.543, 0.2609, 0.5503, 0.2272, 0.6695, 0.7217, 0.1096, 0.6786, 0.09399, 0.6744, 0.07238, 0.7348, 0.07503, 0.9863, 0.5673, 0.9861, 0.6144, 0.9516, 0.6129, 0.9543, 0.5688, 0.1606, 0.6691, 0.2272, 0.6695, 0.2095, 0.7029, 0.1653, 0.6861, 0.5404, 0.9486, 0.5408, 0.9959, 0.5263, 0.9877, 0.526, 0.9557, 0.6242, 0.9932, 0.5701, 0.9932, 0.5804, 0.9427, 0.6217, 0.9388, 0.8366, 0.1939, 0.8366, 0.2336, 0.825, 0.2285, 0.825, 0.1972, 0.7348, 0.07503, 0.7204, 0.04075, 0.7572, 0.0, 0.7679, 0.009275, 0.2095, 0.7029, 0.2272, 0.6695, 0.2609, 0.739, 0.2485, 0.7471, 0.9516, 0.6129, 0.9861, 0.6144, 0.9863, 0.6677, 0.9544, 0.6624, 0.7789, 0.6093, 0.7766, 0.5559, 0.8421, 0.5789, 0.8401, 0.6325, 0.02319, 0.8168, 0.04251, 0.8838, 0.01428, 0.9014, 0.0, 0.8537, 0.5579, 0.7121, 0.5451, 0.7783, 0.505, 0.7595, 0.5256, 0.6924, 0.8504, 0.308, 0.7825, 0.3365, 0.7858, 0.2473, 0.8328, 0.2341, 0.06351, 0.8009, 0.07459, 0.8671, 0.04251, 0.8838, 0.02319, 0.8168, 0.7789, 0.6093, 0.8401, 0.6325, 0.8421, 0.6645, 0.7747, 0.639, 0.9935, 0.9093, 0.9935, 0.9581, 0.9736, 0.9526, 0.9736, 0.9038, 0.8421, 0.5789, 0.7766, 0.5559, 0.7853, 0.4969, 0.8333, 0.5077, 0.06351, 0.8009, 0.02319, 0.8168, 0.04898, 0.746, 0.07459, 0.7397, 0.505, 0.7595, 0.5451, 0.7783, 0.5579, 0.8512, 0.5334, 0.8438, 0.8501, 0.3898, 0.7961, 0.4137, 0.7964, 0.3751, 0.8504, 0.3512, 0.7747, 0.639, 0.8421, 0.6645, 0.8325, 0.6888, 0.777, 0.6678, 0.5256, 0.6924, 0.505, 0.7595, 0.4834, 0.7256, 0.4987, 0.6784, 0.7825, 0.3365, 0.8504, 0.308, 0.8504, 0.3512, 0.7964, 0.3751, 0.6736, 0.9601, 0.6334, 0.9453, 0.6333, 0.8723, 0.6736, 0.8568, 0.7283, 0.9454, 0.7694, 0.9443, 0.7694, 0.992, 0.7511, 0.9926, 0.3022, 0.9916, 0.2609, 1.0, 0.261, 0.994, 0.3021, 0.9925, 0.728, 0.9395, 0.7694, 0.9452, 0.7694, 0.9443, 0.7283, 0.9454, 0.896, 0.215, 0.8957, 0.142, 0.9016, 0.142, 0.902, 0.215, 0.9736, 0.9035, 0.9736, 0.825, 0.9917, 0.8253, 0.9917, 0.9038, 0.902, 0.215, 0.9016, 0.142, 0.9516, 0.1448, 0.9516, 0.2238, 0.3021, 0.9925, 0.261, 0.994, 0.2839, 0.9473, 0.3022, 0.9474, 0.8737, 0.697, 0.8737, 0.821, 0.7945, 0.8248, 0.7906, 0.7966, 0.8407, 0.6907, 0.008168, 0.0, 0.1273, 0.01077, 0.1403, 0.04297, 0.003124, 0.04645, 0.9463, 0.9687, 0.9424, 0.8326, 0.9736, 0.825, 0.9736, 0.9518, 0.3991, 0.7629, 0.4834, 0.8405, 0.4816, 0.8495, 0.3912, 0.7605, 0.6726, 0.3644, 0.7825, 0.3965, 0.7824, 0.4095, 0.6608, 0.3756, 0.7825, 0.2487, 0.6731, 0.2511, 0.6624, 0.2394, 0.7819, 0.2341, 0.133, 0.04567, 0.0, 0.08359, 0.003124, 0.04645, 0.1403, 0.04297, 0.9973, 0.4168, 0.9973, 0.4911, 0.9476, 0.4702, 0.9636, 0.4172, 0.6587, 0.4206, 0.5631, 0.3958, 0.5708, 0.3826, 0.6588, 0.4007, 0.5691, 0.7297, 0.5691, 0.7812, 0.5579, 0.7704, 0.558, 0.7293, 0.6146, 0.07201, 0.5914, 0.1469, 0.5559, 0.1021, 0.5806, 0.06464, 0.0006491, 0.9014, 0.04344, 0.9057, 0.03861, 0.9224, 0.009872, 0.9163, 0.6386, 0.4206, 0.6386, 0.4953, 0.6046, 0.4949, 0.5885, 0.4409, 0.9336, 0.9594, 0.9326, 0.9919, 0.8891, 0.9919, 0.8816, 0.9595, 0.5806, 0.06464, 0.5559, 0.1021, 0.5267, 0.08879, 0.5527, 0.05541, 0.8062, 0.0, 0.8468, 0.001298, 0.8436, 0.04853, 0.81, 0.05014, 0.05688, 0.9346, 0.05688, 0.965, 0.04624, 0.9508, 0.04343, 0.9375, 0.1102, 0.8296, 0.07459, 0.8075, 0.08204, 0.8083, 0.111, 0.8258, 0.05688, 0.965, 0.01806, 0.9781, 0.0213, 0.9612, 0.04624, 0.9508, 0.8947, 0.1496, 0.853, 0.1536, 0.8625, 0.01918, 0.8957, 0.01821, 0.8504, 0.2423, 0.8983, 0.2341, 0.8973, 0.2971, 0.8563, 0.2935, 0.8957, 0.2125, 0.8468, 0.2048, 0.853, 0.1536, 0.8947, 0.1496, 0.8717, 0.4929, 0.9032, 0.5059, 0.8986, 0.5596, 0.8725, 0.5535, 0.8957, 0.01821, 0.8625, 0.01918, 0.8699, 0.0005597, 0.889, 0.0, 0.8725, 0.5535, 0.8986, 0.5596, 0.8955, 0.6699, 0.8734, 0.6693, 0.81, 0.05014, 0.8436, 0.04853, 0.8468, 0.1741, 0.8187, 0.1808, 0.8563, 0.2935, 0.8973, 0.2971, 0.8983, 0.428, 0.8658, 0.4274, 0.9708, 0.03045, 0.987, 0.03507, 0.9926, 0.06015, 0.967, 0.0528, 0.9924, 0.7371, 0.9749, 0.7368, 0.9772, 0.6944, 0.9924, 0.6907, 0.8718, 0.4929, 0.8573, 0.4903, 0.8571, 0.4485, 0.8682, 0.4485, 0.08578, 0.9541, 0.07495, 0.9206, 0.1066, 0.9071, 0.1051, 0.9477, 0.9647, 0.493, 0.9887, 0.4929, 0.9984, 0.5246, 0.9553, 0.5246, 0.9648, 0.216, 0.9554, 0.1851, 0.9977, 0.1852, 0.9884, 0.216, 0.8059, 0.9529, 0.8307, 0.9494, 0.8307, 0.973, 0.8045, 0.9773, 0.9515, 0.6567, 0.9515, 0.6906, 0.9382, 0.6802, 0.9338, 0.6594, 0.1066, 0.9071, 0.07495, 0.9206, 0.07459, 0.8924, 0.1074, 0.8773, 0.9977, 0.1852, 0.9554, 0.1851, 0.9516, 0.1562, 0.9977, 0.1563, 0.9553, 0.5246, 0.9984, 0.5246, 0.9984, 0.5535, 0.9516, 0.5537, 0.9032, 0.6657, 0.9079, 0.6491, 0.9345, 0.64, 0.9338, 0.6594, 0.9977, 0.1563, 0.9516, 0.1562, 0.9596, 0.1421, 0.988, 0.142, 0.9516, 0.5537, 0.9984, 0.5535, 0.9882, 0.5672, 0.9594, 0.5673, 0.8045, 0.9773, 0.8307, 0.973, 0.822, 0.9879, 0.8045, 0.9942, 0.7808, 0.969, 0.8045, 0.9773, 0.8045, 0.9942, 0.7886, 0.9853, 0.9109, 0.6822, 0.9032, 0.6657, 0.9338, 0.6594, 0.9382, 0.6802, 0.1368, 0.9205, 0.1066, 0.9071, 0.1074, 0.8773, 0.1386, 0.8924, 0.9457, 0.6272, 0.9515, 0.6567, 0.9338, 0.6594, 0.9345, 0.64, 0.1233, 0.9541, 0.1051, 0.9477, 0.1066, 0.9071, 0.1368, 0.9205, 0.7833, 0.9457, 0.8059, 0.9529, 0.8045, 0.9773, 0.7808, 0.969, 0.825, 0.2321, 0.8139, 0.2328, 0.8124, 0.1939, 0.8211, 0.1952, 0.8139, 0.2328, 0.802, 0.2328, 0.8032, 0.1957, 0.8124, 0.1939, 0.7779, 0.05289, 0.81, 0.05014, 0.8187, 0.1808, 0.7913, 0.1778, 0.848, 0.5596, 0.8725, 0.5535, 0.8734, 0.6693, 0.8525, 0.6699, 0.8421, 0.5059, 0.8717, 0.4929, 0.8725, 0.5535, 0.848, 0.5596, 0.1491, 0.8235, 0.1102, 0.8296, 0.111, 0.8258, 0.1422, 0.8213, 0.1491, 0.7698, 0.1491, 0.8235, 0.1422, 0.8213, 0.1417, 0.778, 0.7679, 0.006538, 0.8062, 0.0, 0.81, 0.05014, 0.7779, 0.05289, 0.5838, 0.02382, 0.5806, 0.06464, 0.5527, 0.05541, 0.5523, 0.01747, 0.9303, 0.9282, 0.9336, 0.9594, 0.8816, 0.9595, 0.8867, 0.929, 0.6409, 0.0, 0.6146, 0.07201, 0.5806, 0.06464, 0.5838, 0.02382, 0.659, 0.4337, 0.659, 0.4864, 0.6486, 0.4689, 0.6486, 0.4269, 0.6828, 0.7827, 0.6929, 0.7347, 0.7808, 0.7183, 0.6929, 0.8317, 0.6828, 0.7827, 0.7808, 0.8406, 0.458, 0.652, 0.4566, 0.5744, 0.5323, 0.573, 0.5337, 0.6432, 0.6838, 0.6873, 0.6828, 0.6058, 0.6924, 0.6029, 0.699, 0.664, 0.3912, 0.6605, 0.392, 0.5787, 0.4566, 0.5744, 0.458, 0.652, 0.5323, 0.573, 0.5701, 0.5318, 0.5701, 0.6452, 0.8307, 0.9973, 0.8558, 0.9256, 0.8758, 0.9973, 0.9719, 0.3055, 0.9829, 0.3757, 0.9578, 0.3726, 0.9514, 0.3117, 0.5436, 0.9328, 0.5455, 0.8733, 0.5674, 0.8512, 0.5674, 0.9286, 0.6326, 0.7387, 0.5729, 0.7611, 0.5739, 0.738, 0.6537, 0.7126, 0.9829, 0.2341, 0.9719, 0.3055, 0.9514, 0.3117, 0.9619, 0.2495, 0.6852, 0.5241, 0.7742, 0.4969, 0.7747, 0.5235, 0.6998, 0.5411, 0.6828, 0.6058, 0.6852, 0.5241, 0.6998, 0.5411, 0.6924, 0.6029, 0.6656, 0.7573, 0.5701, 0.7698, 0.5729, 0.7611, 0.6326, 0.7387, 0.6643, 0.2079, 0.5914, 0.1469, 0.627, 0.1476, 0.6744, 0.1813, 0.3734, 0.8522, 0.3734, 0.9585, 0.3224, 0.9439, 0.335, 0.8742, 0.937, 0.4251, 0.9476, 0.4911, 0.8993, 0.4717, 0.8983, 0.4276, 0.2575, 0.8573, 0.2575, 0.9498, 0.2179, 0.9422, 0.2062, 0.8728, 0.9476, 0.3596, 0.937, 0.4251, 0.8983, 0.4276, 0.8997, 0.3827, 0.2609, 0.6325, 0.2908, 0.5835, 0.296, 0.5926, 0.2721, 0.6317, 0.5554, 0.2645, 0.6608, 0.2341, 0.6489, 0.2535, 0.5648, 0.2777, 0.5631, 0.3958, 0.5267, 0.3327, 0.5419, 0.3322, 0.5708, 0.3826, 0.9898, 0.06015, 0.9898, 0.1121, 0.9815, 0.1176, 0.9814, 0.07612, 0.2908, 0.5835, 0.3912, 0.543, 0.3762, 0.5603, 0.296, 0.5926, 0.6828, 0.9395, 0.6981, 0.8688, 0.7042, 0.8714, 0.692, 0.9278, 0.4767, 0.8548, 0.444, 0.8517, 0.4442, 0.8495, 0.4769, 0.8519, 0.09699, 0.8626, 0.1109, 0.8752, 0.1103, 0.8773, 0.0965, 0.865, 0.2935, 0.8614, 0.2688, 0.8546, 0.2689, 0.8527, 0.2936, 0.8596, 0.9429, 0.8161, 0.9746, 0.8105, 0.9749, 0.8133, 0.9433, 0.8182, 0.3156, 0.8541, 0.2935, 0.8614, 0.2936, 0.8596, 0.3154, 0.8522, 0.08191, 0.868, 0.09699, 0.8626, 0.0965, 0.865, 0.08164, 0.8702, 0.1217, 0.7397, 0.1491, 0.7698, 0.1417, 0.778, 0.1197, 0.752, 0.0, 0.9408, 0.0006491, 0.9014, 0.009872, 0.9163, 0.0125, 0.9379, 0.01806, 0.9781, 0.0, 0.9408, 0.0125, 0.9379, 0.0213, 0.9612, 0.07459, 0.8075, 0.08722, 0.7571, 0.09175, 0.7679, 0.08204, 0.8083, 0.04344, 0.9057, 0.05688, 0.9346, 0.04343, 0.9375, 0.03861, 0.9224, 0.08722, 0.7571, 0.1217, 0.7397, 0.1197, 0.752, 0.09175, 0.7679, 0.8187, 0.1808, 0.8468, 0.1741, 0.8367, 0.19, 0.8205, 0.1939, 0.987, 0.03507, 0.9708, 0.03045, 0.9748, 0.02729, 0.9862, 0.03, 0.7913, 0.1778, 0.8187, 0.1808, 0.8205, 0.1939, 0.8048, 0.1921, 0.9708, 0.03045, 0.9637, 0.009644, 0.969, 0.01174, 0.9748, 0.02729, 0.9816, 0.001896, 1.0, 0.0, 0.996, 0.004548, 0.9825, 0.007509, 0.8525, 0.6699, 0.8734, 0.6693, 0.8744, 0.6884, 0.8624, 0.6888, 0.3734, 0.93, 0.3912, 0.9294, 0.3912, 0.976, 0.3758, 0.9724, 1.0, 0.0, 1.0, 0.0227, 0.9955, 0.02178, 0.996, 0.004548, 0.9637, 0.009644, 0.9816, 0.001896, 0.9825, 0.007509, 0.969, 0.01174, 0.8573, 0.4903, 0.8421, 0.4929, 0.8454, 0.4485, 0.8571, 0.4485, 0.8658, 0.4274, 0.8983, 0.428, 0.8914, 0.4468, 0.8727, 0.4465, 0.09175, 0.7679, 0.1197, 0.752, 0.1171, 0.7654, 0.09292, 0.7845, 0.3224, 0.9473, 0.2929, 0.9384, 0.2931, 0.9367, 0.3204, 0.9387, 0.9405, 0.7176, 0.9749, 0.6907, 0.9667, 0.7048, 0.9383, 0.7259, 0.2929, 0.9384, 0.2609, 0.9473, 0.2643, 0.939, 0.2931, 0.9367, 0.1197, 0.752, 0.1417, 0.778, 0.1342, 0.7925, 0.1171, 0.7654, 0.1417, 0.778, 0.1422, 0.8213, 0.1384, 0.829, 0.1342, 0.7925, 0.09292, 0.7845, 0.1171, 0.7654, 0.09699, 0.8626, 0.08191, 0.868, 0.3204, 0.9387, 0.2931, 0.9367, 0.2935, 0.8614, 0.3156, 0.8541, 0.9383, 0.7259, 0.9667, 0.7048, 0.9746, 0.8105, 0.9429, 0.8161, 0.2931, 0.9367, 0.2643, 0.939, 0.2688, 0.8546, 0.2935, 0.8614, 0.1171, 0.7654, 0.1342, 0.7925, 0.1109, 0.8752, 0.09699, 0.8626, 0.4769, 0.9622, 0.4451, 0.9425, 0.444, 0.8517, 0.4767, 0.8548, 0.7252, 0.4925, 0.6787, 0.4754, 0.6916, 0.4597, 0.725, 0.4669, 0.938, 0.7738, 0.9383, 0.8155, 0.8737, 0.8155, 0.8925, 0.7758, 0.9067, 0.5499, 0.9032, 0.4929, 0.9516, 0.4931, 0.9503, 0.5502, 0.05957, 0.674, 0.143, 0.6723, 0.1212, 0.7397, 0.05884, 0.7397, 0.9637, 0.06838, 0.8957, 0.07844, 0.9004, 0.0339, 0.9608, 0.0, 0.0002225, 0.6571, 0.05957, 0.674, 0.05884, 0.7397, 0.02321, 0.7004, 0.912, 0.627, 0.9067, 0.5499, 0.9503, 0.5502, 0.9516, 0.6272, 0.9332, 0.6907, 0.938, 0.7738, 0.8925, 0.7758, 0.8884, 0.7141, 0.0, 0.646, 0.05972, 0.6583, 0.05957, 0.674, 0.0002225, 0.6571, 0.9637, 0.083, 0.8966, 0.08962, 0.8957, 0.07844, 0.9637, 0.06838, 0.6333, 0.9386, 0.5702, 0.9388, 0.5701, 0.9347, 0.6314, 0.9361, 0.3912, 0.9157, 0.4417, 0.8495, 0.444, 0.8511, 0.3942, 0.9138, 0.5485, 0.4287, 0.5885, 0.4206, 0.5885, 0.4941, 0.5267, 0.4824, 0.0603, 0.5854, 0.1378, 0.6077, 0.142, 0.6591, 0.05972, 0.6583, 0.9633, 0.142, 0.9144, 0.1344, 0.8966, 0.08962, 0.9637, 0.083, 0.003174, 0.6027, 0.0603, 0.5854, 0.05972, 0.6583, 0.0, 0.646, 0.3755, 0.9294, 0.3757, 0.8499, 0.389, 0.8495, 0.3912, 0.9294, 0.06154, 0.9668, 0.05711, 0.9063, 0.07459, 0.9014, 0.07459, 0.9636, 0.4307, 0.9674, 0.3912, 0.9157, 0.3942, 0.9138, 0.444, 0.95, 0.6333, 0.8569, 0.6333, 0.9386, 0.6314, 0.9361, 0.6306, 0.8568, 0.7068, 0.2166, 0.7068, 0.2009, 0.7096, 0.2007, 0.7096, 0.2165, 0.6854, 0.4368, 0.7252, 0.4408, 0.725, 0.4669, 0.6916, 0.4597, 0.6608, 0.4095, 0.7248, 0.4231, 0.7252, 0.4408, 0.6854, 0.4368, 0.6787, 0.4754, 0.6608, 0.4095, 0.6854, 0.4368, 0.6916, 0.4597, 0.9727, 0.1264, 0.9637, 0.08172, 0.9814, 0.07612, 0.9815, 0.1176, 0.1994, 0.8315, 0.259, 0.8349, 0.2516, 0.8467, 0.1947, 0.8418, 0.5527, 0.3314, 0.5779, 0.3685, 0.5708, 0.3826, 0.5419, 0.3322, 0.1774, 0.8069, 0.1994, 0.8315, 0.1947, 0.8418, 0.1678, 0.8063, 0.5721, 0.2913, 0.5527, 0.3314, 0.5419, 0.3322, 0.5648, 0.2777, 0.2592, 0.7684, 0.1994, 0.7806, 0.193, 0.7708, 0.2609, 0.7594, 0.6496, 0.2702, 0.5721, 0.2913, 0.5648, 0.2777, 0.6489, 0.2535, 0.1994, 0.7806, 0.1774, 0.8069, 0.1678, 0.8063, 0.193, 0.7708, 0.5779, 0.3685, 0.6608, 0.3938, 0.6588, 0.4007, 0.5708, 0.3826, 0.6386, 0.4698, 0.642, 0.4206, 0.6486, 0.4269, 0.6486, 0.4689, 0.1556, 0.8067, 0.1872, 0.7622, 0.193, 0.7708, 0.1678, 0.8063, 0.2919, 0.6805, 0.2609, 0.6325, 0.2721, 0.6317, 0.2968, 0.67, 0.1893, 0.8512, 0.1556, 0.8067, 0.1678, 0.8063, 0.1947, 0.8418, 0.2609, 0.8573, 0.1893, 0.8512, 0.1947, 0.8418, 0.2516, 0.8467, 0.5693, 0.6784, 0.5693, 0.7285, 0.5579, 0.7293, 0.5579, 0.6892, 0.6981, 0.8688, 0.731, 0.8406, 0.7305, 0.8488, 0.7042, 0.8714, 0.1872, 0.7622, 0.2578, 0.7471, 0.2609, 0.7594, 0.193, 0.7708, 0.731, 0.8406, 0.762, 0.8688, 0.7553, 0.8714, 0.7305, 0.8488, 0.762, 0.8688, 0.7664, 0.9395, 0.7588, 0.9276, 0.7553, 0.8714, 0.3912, 0.6985, 0.2919, 0.6805, 0.2968, 0.67, 0.3759, 0.6844, 0.7808, 0.9247, 0.7831, 0.8277, 0.8816, 0.825, 0.8816, 0.9256, 0.5914, 0.1469, 0.6643, 0.2079, 0.6647, 0.2073, 0.5995, 0.1584, 0.2919, 0.6805, 0.3912, 0.6985, 0.3842, 0.7261, 0.2849, 0.7081, 0.5995, 0.1584, 0.6647, 0.2073, 0.6572, 0.2265, 0.5867, 0.1756, 0.5739, 0.1705, 0.5914, 0.1469, 0.5995, 0.1584, 0.5867, 0.1756, 0.6541, 0.2341, 0.5739, 0.1705, 0.5867, 0.1756, 0.6572, 0.2265, 0.7747, 0.4969, 0.7861, 0.4147, 0.8391, 0.416, 0.8391, 0.4946, 0.3912, 0.6605, 0.458, 0.652, 0.451, 0.6717, 0.3985, 0.6784, 0.3875, 0.7261, 0.3875, 0.8143, 0.372, 0.8171, 0.3698, 0.7387, 0.6802, 0.7168, 0.6791, 0.7979, 0.6717, 0.7876, 0.6751, 0.7149, 0.3902, 0.7261, 0.3902, 0.8199, 0.3893, 0.8088, 0.3875, 0.7268, 0.6656, 0.7946, 0.6666, 0.7126, 0.6751, 0.7149, 0.6717, 0.7876, 0.8241, 0.9259, 0.8307, 0.9494, 0.8059, 0.9529, 0.8085, 0.9256, 0.9858, 0.02764, 0.9935, 0.02063, 0.9955, 0.02178, 0.9862, 0.03, 0.9748, 0.02729, 0.969, 0.01174, 0.9719, 0.01354, 0.9762, 0.02525, 0.9935, 0.02063, 0.994, 0.007675, 0.996, 0.004548, 0.9955, 0.02178, 0.9827, 0.008414, 0.9719, 0.01354, 0.969, 0.01174, 0.9825, 0.007509, 0.9762, 0.02525, 0.9858, 0.02764, 0.9862, 0.03, 0.9748, 0.02729, 0.994, 0.007675, 0.9827, 0.008414, 0.9825, 0.007509, 0.996, 0.004548, 1.0, 0.0227, 0.987, 0.03507, 0.9862, 0.03, 0.9955, 0.02178, 0.6744, 0.2208, 0.6784, 0.2079, 0.6795, 0.2085, 0.6758, 0.2205, 0.681, 0.2313, 0.6976, 0.2313, 0.6978, 0.2324, 0.68, 0.2324, 0.6784, 0.2079, 0.6958, 0.2007, 0.6957, 0.2018, 0.6795, 0.2085, 0.6987, 0.2159, 0.6978, 0.2324, 0.6976, 0.2313, 0.6984, 0.2159, 0.68, 0.2324, 0.6744, 0.2208, 0.6758, 0.2205, 0.681, 0.2313, 0.6958, 0.2007, 0.6987, 0.2159, 0.6984, 0.2159, 0.6957, 0.2018, 0.8734, 0.6693, 0.8955, 0.6699, 0.8872, 0.6888, 0.8744, 0.6884, 0.01072, 0.101, 0.133, 0.04567, 0.1343, 0.05366, 0.01126, 0.1108, 0.2601, 0.5426, 0.143, 0.4884, 0.1427, 0.4788, 0.2612, 0.5345, 0.5093, 0.4875, 0.4116, 0.4821, 0.412, 0.4723, 0.5092, 0.4779, 0.3894, 0.5409, 0.2744, 0.543, 0.2731, 0.5354, 0.3897, 0.5333])
me_cube_002.materials.append(mat_cuerpo)
me_cube_002.materials.append(mat_hombreras)
me_cube_002.materials.append(mat_detalles_cabeza)
me_cube_002.materials.append(mat_piernas)
me_cube_002.materials.append(mat_brazos)
me_cube_002.materials.append(mat_piel)
me_cube_002.use_remesh_preserve_volume = False
me_cube_002.use_remesh_preserve_attributes = False
me_cube_002.use_mirror_vertex_groups = False
me_cube_002.update()
arm_armature = bpy.data.armatures.new('Armature')  # bones are not reproduced

# ---- objects
ob_huesos = bpy.data.objects.new('huesos', arm_armature)
ob_cube = bpy.data.objects.new('Cube', me_cube_002)
ob_sun = bpy.data.objects.new('Sun', light_sun)
ob_camera = bpy.data.objects.new('Camera', cam_camera_001)

# ---- transforms, parenting, visibility, modifiers, constraints
ob_huesos.location = (0.0, 0.0, 0.27)
ob_huesos.display_type = 'WIRE'
ob_huesos.show_in_front = True
ob_huesos.lineart.crease_threshold = 0.0
ob_cube.parent = ob_huesos
ob_cube.matrix_parent_inverse = Matrix(((1.0, 0.0, 0.0, 0.0), (0.0, 1.0, 0.0, 0.0), (0.0, 0.0, 1.0, -0.27), (0.0, 0.0, 0.0, 1.0)))
ob_cube.location = (0.0, 0.0, 0.0)
ob_cube.lineart.crease_threshold = 0.0
_vg = ob_cube.vertex_groups.new(name='main')
for _i, _w in zip([28, 29, 30, 31, 32, 33, 34, 35, 36, 37, 38, 39, 40, 41, 42, 43, 44, 45, 46, 47, 48, 49, 50, 51, 52, 53, 54, 55, 56, 57, 114, 115, 116, 117, 118, 119, 120, 121, 122, 123, 124, 125, 126, 127, 128, 129, 130, 131, 132, 133, 134, 135, 136, 137, 138, 141, 142, 171, 172, 173, 174, 176, 191, 192, 193, 194, 195, 196, 197, 198, 199, 200, 201, 202, 203, 204, 205, 206, 207, 208, 209, 210, 211, 212, 213, 219, 238, 239, 240, 241, 242, 243, 244, 245, 246, 247, 248, 249, 250, 251, 252, 253, 254, 255, 256, 257, 258, 259, 260, 261, 262, 263, 264, 265, 266, 267, 268, 269, 270, 271, 272, 273, 274, 275, 276, 277, 278, 279, 280, 281, 282, 283, 284, 285, 286, 287, 288, 289, 290, 291, 292, 293, 294, 295, 296, 297, 298, 299, 300, 301, 302, 303, 304, 305, 331, 332, 333], [0.8108, 0.5544, 0.7478, 0.4648, 0.8749, 0.9316, 0.8989, 0.9326, 0.3348, 0.291, 0.1995, 0.1749, 0.09401, 0.03428, 0.6056, 0.7005, 0.5985, 0.8418, 0.8499, 0.8837, 0.9511, 0.8585, 0.9499, 0.8972, 0.7139, 0.7797, 0.3541, 0.2813, 0.8002, 0.9195, 0.9787, 0.9758, 0.9741, 0.9766, 0.9767, 0.9788, 0.9727, 0.9736, 0.9764, 0.978, 0.9666, 0.9583, 0.7075, 0.1696, 0.1282, 0.2424, 0.06007, 0.4227, 0.2809, 0.6677, 0.5584, 0.0221, 0.03032, 0.1477, 0.179, 0.01488, 0.03407, 0.3491, 0.6167, 0.03844, 0.2343, 0.06275, 0.8874, 0.7102, 0.9061, 0.7884, 0.8386, 0.8756, 0.9101, 0.9437, 0.8551, 0.7897, 0.94, 0.8443, 0.8224, 0.1603, 0.2289, 0.1991, 0.298, 0.3271, 0.1148, 0.1475, 0.1306, 0.2214, 0.2509, 0.0112, 0.828, 0.792, 0.8363, 0.7861, 0.8238, 0.7944, 0.8334, 0.7995, 0.8325, 0.7692, 0.7736, 0.827, 0.8301, 0.814, 0.8118, 0.8282, 0.8058, 0.8356, 0.8213, 0.8173, 0.8337, 0.8159, 0.834, 0.8325, 0.8317, 0.8302, 0.8171, 0.8145, 0.8249, 0.8099, 0.8123, 0.8236, 0.2291, 0.3435, 0.2977, 0.3763, 0.4488, 0.08061, 0.08078, 0.07148, 0.1687, 0.1967, 0.2715, 0.09477, 0.09674, 0.1894, 0.2345, 0.32, 0.3829, 0.108, 0.1932, 0.2202, 0.6876, 0.6059, 0.6813, 0.7582, 0.6832, 0.795, 0.6929, 0.78, 0.8897, 0.903, 0.8822, 0.9003, 0.8769, 0.8644, 0.8811, 0.8717, 0.05197, 0.1097, 0.09485]): _vg.add([_i], _w, 'REPLACE')
_vg = ob_cube.vertex_groups.new(name='pierna.L')
for _i, _w in zip([28, 30, 34, 35, 36, 37, 38, 39, 40, 41, 45, 47, 50, 51, 52, 53, 54, 55, 58, 59, 60, 61, 62, 63, 64, 65, 76, 126, 127, 128, 129, 130, 131, 132, 133, 134, 192, 193, 298, 299, 300, 301, 302, 304, 305, 330, 331, 332, 333], [0.1847, 0.2425, 0.06754, 0.05076, 0.6618, 0.7071, 0.7984, 0.8236, 0.9049, 0.9575, 0.1471, 0.1122, 0.02422, 0.07142, 0.2806, 0.2183, 0.6435, 0.7174, 0.9926, 0.9738, 0.9848, 0.9706, 0.976, 0.9582, 0.9684, 0.949, 0.005714, 0.2909, 0.8293, 0.8704, 0.7551, 0.9395, 0.5761, 0.7179, 0.3278, 0.4386, 0.2837, 0.0673, 0.009023, 0.04102, 0.008897, 0.04719, 0.0007357, 0.00299, 0.0003994, 0.9749, 0.947, 0.8878, 0.9032]): _vg.add([_i], _w, 'REPLACE')
_vg = ob_cube.vertex_groups.new(name='pierna.L.001')
for _i, _w in zip([63, 64, 65, 66, 67, 68, 69, 70, 71, 72, 73, 74, 75, 76, 77, 78, 79, 80, 81, 82, 83, 84, 85, 86, 87, 88, 89, 90, 91, 92, 93, 94, 95, 96, 97], [0.03039, 0.01101, 0.04914, 1.0, 1.0, 1.0, 1.0, 0.9994, 0.9995, 0.9998, 0.9997, 0.9764, 0.9758, 0.9721, 0.9793, 1.0, 1.0, 1.0, 1.0, 1.0, 1.0, 1.0, 1.0, 1.0, 1.0, 1.0, 1.0, 1.0, 1.0, 1.0, 1.0, 1.0, 1.0, 1.0, 1.0]): _vg.add([_i], _w, 'REPLACE')
_vg = ob_cube.vertex_groups.new(name='pierna.L.002')
_vg.add([98, 99, 100, 101, 102, 103, 104, 105, 106, 107, 108, 109, 110, 111, 112, 113], 1.0, 'REPLACE')
_vg = ob_cube.vertex_groups.new(name='pierna.R')
_vg = ob_cube.vertex_groups.new(name='pierna.R.001')
_vg = ob_cube.vertex_groups.new(name='pierna.R.002')
_vg = ob_cube.vertex_groups.new(name='brazo.L')
for _i, _w in zip([0, 1, 2, 3, 4, 5, 6, 7, 8, 9, 10, 11, 12, 13, 14, 15, 16, 17, 18, 19, 20, 21, 22, 23, 24, 25, 26, 27, 29, 30, 31, 32, 33, 34, 37, 39, 42, 43, 44, 45, 46, 48, 49, 51, 52, 55, 56, 57, 114, 115, 116, 117, 118, 119, 120, 121, 122, 123, 124, 125, 127, 130, 133, 134, 135, 136, 137, 138, 139, 140, 141, 142, 143, 144, 145, 146, 147, 148, 149, 150, 171, 172, 173, 174, 175, 176, 177, 178, 180, 191, 192, 193, 194, 195, 196, 197, 198, 199, 200, 201, 202, 203, 204, 205, 206, 207, 208, 209, 210, 211, 212, 213, 214, 215, 216, 217, 218, 219, 220, 221, 222, 223, 224, 225, 226, 227, 228, 229, 230, 231, 232, 233, 234, 235, 236, 237, 238, 239, 240, 241, 242, 243, 244, 245, 246, 247, 248, 249, 250, 251, 252, 253, 254, 255, 256, 257, 258, 259, 260, 261, 262, 263, 264, 265, 266, 267, 268, 269, 270, 271, 272, 273, 274, 275, 276, 277, 278, 279, 280, 281, 282, 283, 284, 285, 286, 287, 288, 289, 290, 291, 292, 293, 294, 295, 296, 297, 298, 299, 300, 301, 302, 303, 304, 305], [0.0, 0.0, 0.0, 0.0, 0.0, 0.0, 0.0, 0.0, 0.0, 0.0, 0.0, 0.0, 0.0, 0.0, 0.0, 0.0, 0.0, 0.0, 0.0, 0.0, 0.0, 0.0, 0.0, 0.0, 0.0, 0.0, 0.0, 0.0, 0.2742, 0.0, 0.1095, 0.004134, 0.04115, 0.0, 0.0, 0.0, 0.4193, 0.04358, 0.0, 0.0, 0.0, 0.0, 0.0, 0.0, 0.0, 0.0, 0.0, 0.0, 0.0, 0.0, 0.0, 0.0, 0.0, 0.0, 0.001692, 0.0, 0.0, 0.0, 0.0, 0.0, 0.0, 0.0, 0.0, 0.0, 1.0, 1.0, 1.0, 1.0, 0.991, 0.9891, 0.9702, 0.9612, 0.9375, 0.9348, 0.9138, 0.8956, 0.003919, 0.007385, 0.03234, 0.04995, 0.0004972, 0.4886, 1.0, 1.0, 0.9897, 0.9667, 0.9589, 0.9268, 0.04278, 0.0, 0.0, 0.0, 0.0, 0.0, 0.0, 0.0, 0.0, 0.0, 0.0, 0.0, 0.0, 0.0, 0.9206, 1.0, 1.0, 1.0, 1.0, 0.7446, 0.349, 1.0, 1.0, 1.0, 0.9938, 0.9917, 0.9929, 0.9821, 0.9754, 0.9724, 0.9896, 0.9815, 0.9827, 0.9691, 0.9571, 0.9757, 0.9942, 0.9981, 0.998, 0.9974, 0.9957, 0.9986, 0.9931, 0.9959, 0.9962, 0.9994, 0.9983, 0.9985, 0.0, 0.0, 0.0, 0.0, 0.0, 0.0, 0.0, 0.0, 0.0, 0.0, 0.0, 0.0, 0.0, 0.0, 0.0, 0.0, 0.0, 0.0, 0.0, 0.0, 0.0, 0.0, 0.0, 0.0, 0.0, 0.0, 0.0, 0.0, 0.0, 0.0, 0.0, 0.0, 1.0, 1.0, 1.0, 1.0, 0.6993, 1.0, 1.0, 1.0, 1.0, 1.0, 1.0, 1.0, 1.0, 1.0, 0.8701, 1.0, 1.0, 1.0, 1.0, 1.0, 0.0, 0.02555, 0.06714, 0.0, 0.0, 0.0, 0.0, 0.0, 0.0, 0.0, 0.0, 0.0, 0.0, 0.0, 0.0, 0.0]): _vg.add([_i], _w, 'REPLACE')
_vg = ob_cube.vertex_groups.new(name='brazoF.L')
for _i, _w in zip([143, 144, 145, 146, 147, 148, 149, 150, 151, 152, 153, 154, 155, 156, 157, 158, 159, 160, 161, 162, 163, 164, 165, 166, 167, 168, 169, 170, 177, 178, 179, 180, 181, 182, 183, 184, 185, 186, 187, 188, 189, 190, 223, 224, 306, 307, 308, 309, 310, 311, 312, 313, 314, 315, 316, 317, 318, 319, 320, 321, 322, 323, 324, 325, 326, 327, 328, 329], [0.06251, 0.06523, 0.08623, 0.1044, 0.973, 0.9713, 0.9588, 0.95, 0.9996, 0.9995, 0.9992, 0.9988, 1.0, 1.0, 1.0, 1.0, 1.0, 1.0, 1.0, 1.0, 1.0, 1.0, 1.0, 1.0, 1.0, 1.0, 1.0, 1.0, 0.03229, 0.07315, 0.9767, 0.9536, 0.9997, 0.9993, 1.0, 1.0, 1.0, 1.0, 1.0, 1.0, 1.0, 1.0, 0.01167, 0.03562, 1.0, 1.0, 1.0, 1.0, 1.0, 1.0, 1.0, 1.0, 1.0, 1.0, 1.0, 1.0, 1.0, 1.0, 1.0, 1.0, 1.0, 1.0, 1.0, 0.9999, 0.9999, 1.0, 1.0, 1.0]): _vg.add([_i], _w, 'REPLACE')
_vg = ob_cube.vertex_groups.new(name='brazo.R')
for _i, _w in zip([0, 1, 2, 3, 4, 5, 6, 7, 8, 9, 10, 11, 12, 13, 14, 15, 16, 17, 18, 20, 21, 22, 23, 24, 25, 26, 27, 29, 31, 32, 33, 34, 42, 43, 44, 46, 48, 49, 51, 57, 114, 115, 116, 117, 118, 119, 120, 121, 122, 123, 124, 125, 135, 136, 137, 138, 139, 140, 141, 142, 143, 144, 145, 146, 147, 149, 150, 151, 153, 154, 156, 158, 171, 172, 173, 174, 175, 176, 177, 178, 179, 180, 181, 182, 191, 193, 194, 195, 196, 197, 198, 199, 200, 201, 202, 204, 205, 206, 207, 209, 210, 211, 212, 213, 214, 215, 216, 217, 218, 219, 220, 221, 222, 223, 224, 225, 226, 227, 228, 229, 230, 231, 232, 233, 234, 235, 236, 237, 238, 239, 240, 241, 242, 243, 244, 245, 246, 247, 248, 249, 250, 251, 252, 253, 254, 255, 256, 257, 258, 259, 260, 261, 262, 263, 264, 265, 266, 267, 268, 269, 270, 271, 272, 273, 274, 275, 276, 277, 278, 279, 280, 281, 282, 283, 284, 285, 286, 287, 288, 289, 290, 291, 292, 293, 294, 296, 298, 299, 302, 303, 304, 306, 307, 309, 310, 313, 314, 315, 317, 318, 319, 322, 323, 324, 325, 326, 327, 328, 329], [0.0, 0.0, 0.0, 0.0, 0.0, 0.0, 0.0, 0.0, 0.0, 0.0, 0.0, 0.0, 0.0, 0.0, 0.0, 0.0, 0.0, 0.0, 0.0, 0.0, 0.0, 0.0, 0.0, 0.0, 0.0, 0.0, 0.0, 0.0, 0.0, 0.0, 0.0, 0.0, 0.0, 0.0, 0.0, 0.0, 0.0, 0.0, 0.0, 0.0, 0.0, 0.0, 0.0, 0.0, 0.0, 0.0, 0.0, 0.0, 0.0, 0.0, 0.0, 0.0, 0.0, 0.0, 0.0, 0.0, 0.0, 0.0, 0.0, 0.0, 0.0, 0.0, 0.0, 0.0, 0.0, 0.0, 0.0, 0.0, 0.0, 0.0, 0.0, 0.0, 0.0, 0.0, 0.0, 0.0, 0.0, 0.0, 0.0, 0.0, 0.0, 0.0, 0.0, 0.0, 0.0, 0.0, 0.0, 0.0, 0.0, 0.0, 0.0, 0.0, 0.0, 0.0, 0.0, 0.0, 0.0, 0.0, 0.0, 0.0, 0.0, 0.0, 0.0, 0.0, 0.0, 0.0, 0.0, 0.0, 0.0, 0.0, 0.0, 0.0, 0.0, 0.0, 0.0, 0.0, 0.0, 0.0, 0.0, 0.0, 0.0, 0.0, 0.0, 0.0, 0.0, 0.0, 0.0, 0.0, 0.0, 0.0, 0.0, 0.0, 0.0, 0.0, 0.0, 0.0, 0.0, 0.0, 0.0, 0.0, 0.0, 0.0, 0.0, 0.0, 0.0, 0.0, 0.0, 0.0, 0.0, 0.0, 0.0, 0.0, 0.0, 0.0, 0.0, 0.0, 0.0, 0.0, 0.0, 0.0, 0.0, 0.0, 0.0, 0.0, 0.0, 0.0, 0.0, 0.0, 0.0, 0.0, 0.0, 0.0, 0.0, 0.0, 0.0, 0.0, 0.0, 0.0, 0.0, 0.0, 0.0, 0.0, 0.0, 0.0, 0.0, 0.0, 0.0, 0.0, 0.0, 0.0, 0.0, 0.0, 0.0, 0.0, 0.0, 0.0, 0.0, 0.0, 0.0, 0.0, 0.0, 0.0, 0.0, 0.0, 0.0, 0.0, 0.0, 0.0, 0.0]): _vg.add([_i], _w, 'REPLACE')
_vg = ob_cube.vertex_groups.new(name='brazoF.R')
_vg = ob_cube.vertex_groups.new(name='cabeza.L')
for _i, _w in zip([0, 1, 2, 3, 4, 5, 6, 7, 8, 9, 10, 11, 12, 13, 14, 15, 16, 17, 18, 19, 20, 21, 22, 23, 24, 25, 26, 27, 254, 265], [0.4, 0.2037, 0.2, 0.2, 0.4, 0.2432, 0.4, 0.4, 0.2057, 0.3999, 0.2378, 0.4, 0.4, 0.4, 0.4, 0.2, 0.4, 0.4, 0.4, 0.2, 0.3037, 0.2091, 0.2207, 0.2, 0.4, 0.4, 0.4, 0.4, 0.01419, 0.00348]): _vg.add([_i], _w, 'REPLACE')
_vg = ob_cube.vertex_groups.new(name='cabeza.R')
_m = ob_cube.modifiers.new('Subsurf', 'SUBSURF')
_m.show_render = False
_m.uv_smooth = 'PRESERVE_CORNERS'
_m.quality = 2
_m.levels = 2
_m.show_only_control_edges = False
_m = ob_cube.modifiers.new('Mirror', 'MIRROR')
_m.use_clip = True
_m = ob_cube.modifiers.new('Armature', 'ARMATURE')
_m.object = ob_huesos
ob_sun.location = (32.47, -36.04, 8.97)
ob_sun.rotation_euler = (0.2629, 0.2585, -0.4199)
ob_sun.lineart.crease_threshold = 0.0
ob_camera.location = (0.0, -13.04, 5.568)
ob_camera.rotation_euler = (1.193, 0.01371, 0.02378)
ob_camera.lineart.crease_threshold = 0.0

# ---- collection membership
col_collection_1.objects.link(ob_huesos)
col_collection_1.objects.link(ob_cube)
col_collection_1.objects.link(ob_sun)
col_collection_1.objects.link(ob_camera)

# ---- scene / render settings (as saved in the file)
scene.camera = ob_camera
scene.frame_start = 1; scene.frame_end = 164; scene.frame_set(109)
scene.render.engine = 'CYCLES'
scene.render.resolution_percentage = 50
scene.render.dither_intensity = 0.0
scene.cycles.use_denoising = False
scene.cycles.samples = 10
scene.cycles.sampling_pattern = 'TABULATED_SOBOL'
scene.cycles.light_sampling_threshold = 0.0
scene.cycles.use_adaptive_sampling = False
scene.cycles.use_light_tree = False
scene.cycles.blur_glossy = 0.0
scene.cycles.pixel_filter_type = 'GAUSSIAN'
scene.cycles.sample_clamp_indirect = 0.0
scene.view_settings.view_transform = 'Standard'
bpy.context.view_layer.update()
